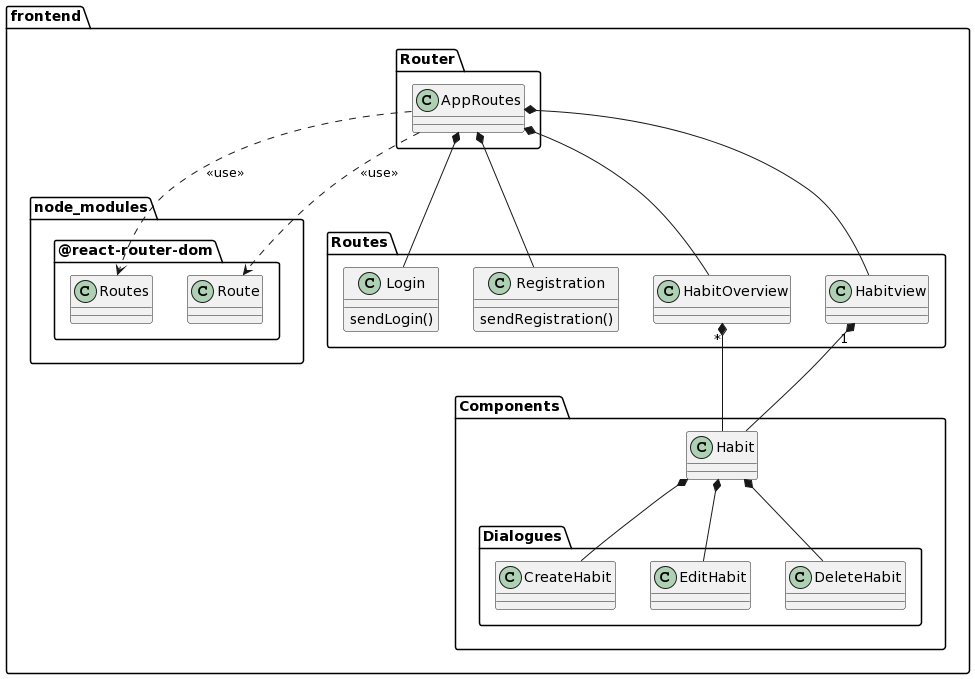

The diagram above was rendered by PlantUML. Its source (embedded in the PNG):
@startuml
package frontend {
	package node_modules {
		package @react-router-dom {
			class "Routes" as rr_routes
			class "Route" as rr_route
		}
	}

	package Components {
		class Habit
		package Dialogues {
			class CreateHabit
			class EditHabit
			class DeleteHabit
		}
		Habit *-- CreateHabit
		Habit *-- EditHabit
		Habit *-- DeleteHabit
	}
	
	package Routes {
		class Login {
			sendLogin()
		}
		
		class Registration {
			sendRegistration()
		}
		
		class HabitOverview {
		}
		
		class Habitview {
		}

		HabitOverview "*" *-- Habit
		Habitview "1" *-- Habit
	}

	package Router {
		class AppRoutes
		AppRoutes ..> rr_routes : <<use>>
		AppRoutes ..> rr_route : <<use>>
		AppRoutes *-- Login
		AppRoutes *-- Registration
		AppRoutes *-- HabitOverview
		AppRoutes *-- Habitview
	}
}
@enduml